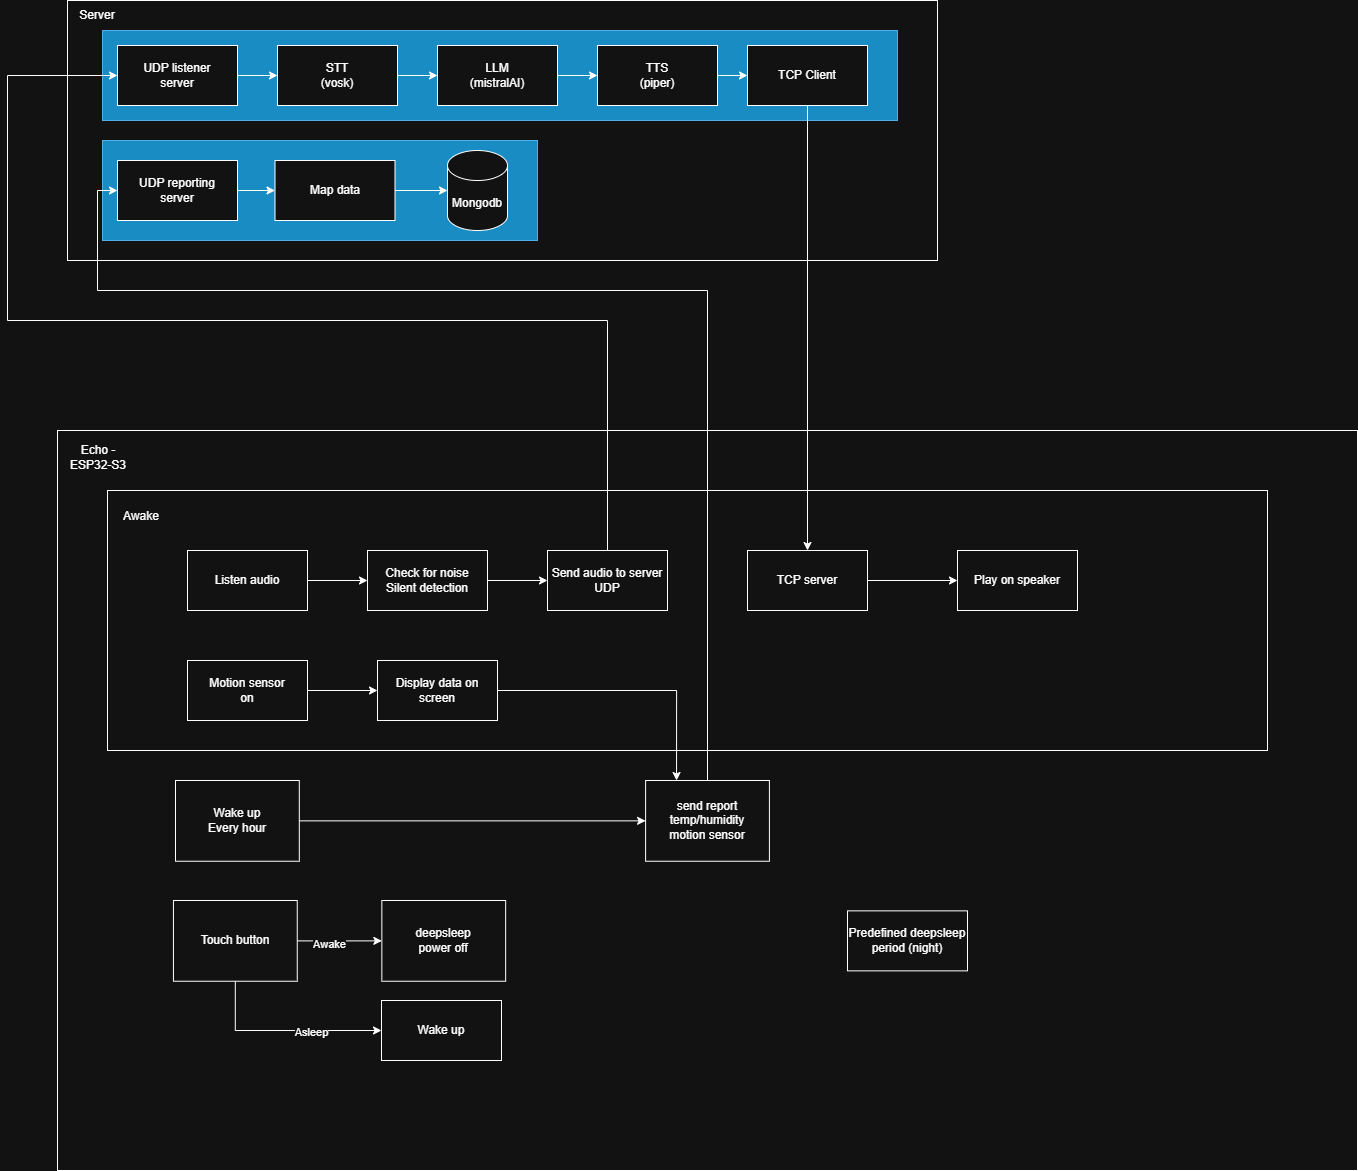

The diagram above was exported from draw.io. Its source (the exported page's mxGraphModel, read from the mxfile embedded in the PNG):
<mxGraphModel dx="1426" dy="743" grid="1" gridSize="10" guides="1" tooltips="1" connect="1" arrows="1" fold="1" page="1" pageScale="1" pageWidth="827" pageHeight="1169" math="0" shadow="0">
  <root>
    <mxCell id="0" />
    <mxCell id="1" parent="0" />
    <mxCell id="HXxwEDhxD17OYXdW84oy-46" value="" style="group" vertex="1" connectable="0" parent="1">
      <mxGeometry x="130" y="580" width="1300" height="740" as="geometry" />
    </mxCell>
    <mxCell id="HXxwEDhxD17OYXdW84oy-3" value="" style="rounded=0;whiteSpace=wrap;html=1;" vertex="1" parent="HXxwEDhxD17OYXdW84oy-46">
      <mxGeometry width="1300.0000000000002" height="740" as="geometry" />
    </mxCell>
    <mxCell id="HXxwEDhxD17OYXdW84oy-4" value="Echo - ESP32-S3" style="text;html=1;whiteSpace=wrap;strokeColor=none;fillColor=none;align=center;verticalAlign=middle;rounded=0;" vertex="1" parent="HXxwEDhxD17OYXdW84oy-46">
      <mxGeometry x="10.317460317460318" y="6.7272727272727275" width="61.90476190476191" height="40.36363636363637" as="geometry" />
    </mxCell>
    <mxCell id="HXxwEDhxD17OYXdW84oy-20" value="Wake up&lt;div&gt;Every hour&lt;/div&gt;" style="rounded=0;whiteSpace=wrap;html=1;" vertex="1" parent="HXxwEDhxD17OYXdW84oy-46">
      <mxGeometry x="117.99952380952382" y="349.9990909090909" width="123.80952380952382" height="80.72727272727273" as="geometry" />
    </mxCell>
    <mxCell id="HXxwEDhxD17OYXdW84oy-17" value="send report&lt;div&gt;temp/humidity&lt;/div&gt;&lt;div&gt;motion sensor&lt;/div&gt;" style="rounded=0;whiteSpace=wrap;html=1;" vertex="1" parent="HXxwEDhxD17OYXdW84oy-46">
      <mxGeometry x="588.0987301587302" y="349.9990909090909" width="123.80952380952382" height="80.72727272727273" as="geometry" />
    </mxCell>
    <mxCell id="HXxwEDhxD17OYXdW84oy-21" style="edgeStyle=orthogonalEdgeStyle;rounded=0;orthogonalLoop=1;jettySize=auto;html=1;" edge="1" parent="HXxwEDhxD17OYXdW84oy-46" source="HXxwEDhxD17OYXdW84oy-20" target="HXxwEDhxD17OYXdW84oy-17">
      <mxGeometry relative="1" as="geometry" />
    </mxCell>
    <mxCell id="HXxwEDhxD17OYXdW84oy-51" style="edgeStyle=orthogonalEdgeStyle;rounded=0;orthogonalLoop=1;jettySize=auto;html=1;entryX=0;entryY=0.5;entryDx=0;entryDy=0;" edge="1" parent="HXxwEDhxD17OYXdW84oy-46" source="HXxwEDhxD17OYXdW84oy-47" target="HXxwEDhxD17OYXdW84oy-15">
      <mxGeometry relative="1" as="geometry" />
    </mxCell>
    <mxCell id="HXxwEDhxD17OYXdW84oy-52" value="Awake" style="edgeLabel;html=1;align=center;verticalAlign=middle;resizable=0;points=[];" vertex="1" connectable="0" parent="HXxwEDhxD17OYXdW84oy-51">
      <mxGeometry x="-0.2375" y="-3" relative="1" as="geometry">
        <mxPoint as="offset" />
      </mxGeometry>
    </mxCell>
    <mxCell id="HXxwEDhxD17OYXdW84oy-53" style="edgeStyle=orthogonalEdgeStyle;rounded=0;orthogonalLoop=1;jettySize=auto;html=1;entryX=0;entryY=0.5;entryDx=0;entryDy=0;" edge="1" parent="HXxwEDhxD17OYXdW84oy-46" source="HXxwEDhxD17OYXdW84oy-47" target="HXxwEDhxD17OYXdW84oy-49">
      <mxGeometry relative="1" as="geometry">
        <Array as="points">
          <mxPoint x="178" y="600" />
        </Array>
      </mxGeometry>
    </mxCell>
    <mxCell id="HXxwEDhxD17OYXdW84oy-54" value="Asleep" style="edgeLabel;html=1;align=center;verticalAlign=middle;resizable=0;points=[];" vertex="1" connectable="0" parent="HXxwEDhxD17OYXdW84oy-53">
      <mxGeometry x="0.2838" y="-1" relative="1" as="geometry">
        <mxPoint as="offset" />
      </mxGeometry>
    </mxCell>
    <mxCell id="HXxwEDhxD17OYXdW84oy-47" value="Touch button" style="rounded=0;whiteSpace=wrap;html=1;" vertex="1" parent="HXxwEDhxD17OYXdW84oy-46">
      <mxGeometry x="115.93603174603176" y="469.9990909090909" width="123.80952380952382" height="80.72727272727273" as="geometry" />
    </mxCell>
    <mxCell id="HXxwEDhxD17OYXdW84oy-15" value="deepsleep&lt;div&gt;power off&lt;/div&gt;" style="rounded=0;whiteSpace=wrap;html=1;" vertex="1" parent="HXxwEDhxD17OYXdW84oy-46">
      <mxGeometry x="324.3487301587302" y="469.9990909090909" width="123.80952380952382" height="80.72727272727273" as="geometry" />
    </mxCell>
    <mxCell id="HXxwEDhxD17OYXdW84oy-49" value="Wake up" style="rounded=0;whiteSpace=wrap;html=1;" vertex="1" parent="HXxwEDhxD17OYXdW84oy-46">
      <mxGeometry x="324" y="570" width="120" height="60" as="geometry" />
    </mxCell>
    <mxCell id="HXxwEDhxD17OYXdW84oy-58" value="Predefined deepsleep&lt;div&gt;period (night)&lt;/div&gt;" style="rounded=0;whiteSpace=wrap;html=1;" vertex="1" parent="HXxwEDhxD17OYXdW84oy-46">
      <mxGeometry x="790" y="480.36" width="120" height="60" as="geometry" />
    </mxCell>
    <mxCell id="HXxwEDhxD17OYXdW84oy-45" value="" style="group" vertex="1" connectable="0" parent="1">
      <mxGeometry x="180" y="640" width="1160" height="260" as="geometry" />
    </mxCell>
    <mxCell id="HXxwEDhxD17OYXdW84oy-43" value="" style="rounded=0;whiteSpace=wrap;html=1;" vertex="1" parent="HXxwEDhxD17OYXdW84oy-45">
      <mxGeometry width="1160" height="260" as="geometry" />
    </mxCell>
    <mxCell id="HXxwEDhxD17OYXdW84oy-44" value="Awake" style="text;html=1;whiteSpace=wrap;strokeColor=none;fillColor=none;align=center;verticalAlign=middle;rounded=0;" vertex="1" parent="HXxwEDhxD17OYXdW84oy-45">
      <mxGeometry width="68.23529411764706" height="52" as="geometry" />
    </mxCell>
    <mxCell id="HXxwEDhxD17OYXdW84oy-16" value="Motion sensor&lt;div&gt;on&lt;/div&gt;" style="rounded=0;whiteSpace=wrap;html=1;" vertex="1" parent="HXxwEDhxD17OYXdW84oy-45">
      <mxGeometry x="80" y="170" width="120" height="60" as="geometry" />
    </mxCell>
    <mxCell id="HXxwEDhxD17OYXdW84oy-29" value="Display data on screen" style="rounded=0;whiteSpace=wrap;html=1;" vertex="1" parent="HXxwEDhxD17OYXdW84oy-45">
      <mxGeometry x="270" y="170" width="120" height="60" as="geometry" />
    </mxCell>
    <mxCell id="HXxwEDhxD17OYXdW84oy-31" style="edgeStyle=orthogonalEdgeStyle;rounded=0;orthogonalLoop=1;jettySize=auto;html=1;" edge="1" parent="HXxwEDhxD17OYXdW84oy-45" source="HXxwEDhxD17OYXdW84oy-16" target="HXxwEDhxD17OYXdW84oy-29">
      <mxGeometry relative="1" as="geometry" />
    </mxCell>
    <mxCell id="HXxwEDhxD17OYXdW84oy-1" value="" style="rounded=0;whiteSpace=wrap;html=1;" vertex="1" parent="1">
      <mxGeometry x="140" y="150" width="870" height="260" as="geometry" />
    </mxCell>
    <mxCell id="HXxwEDhxD17OYXdW84oy-14" value="" style="rounded=0;whiteSpace=wrap;html=1;fillColor=#1ba1e2;fontColor=#ffffff;strokeColor=#006EAF;" vertex="1" parent="1">
      <mxGeometry x="175" y="290" width="435" height="100" as="geometry" />
    </mxCell>
    <mxCell id="HXxwEDhxD17OYXdW84oy-13" value="" style="rounded=0;whiteSpace=wrap;html=1;fillColor=#1ba1e2;fontColor=#ffffff;strokeColor=#006EAF;" vertex="1" parent="1">
      <mxGeometry x="175" y="180" width="795" height="90" as="geometry" />
    </mxCell>
    <mxCell id="HXxwEDhxD17OYXdW84oy-2" value="Server" style="text;html=1;whiteSpace=wrap;strokeColor=none;fillColor=none;align=center;verticalAlign=middle;rounded=0;" vertex="1" parent="1">
      <mxGeometry x="140" y="150" width="60" height="30" as="geometry" />
    </mxCell>
    <mxCell id="HXxwEDhxD17OYXdW84oy-23" style="edgeStyle=orthogonalEdgeStyle;rounded=0;orthogonalLoop=1;jettySize=auto;html=1;entryX=0;entryY=0.5;entryDx=0;entryDy=0;" edge="1" parent="1" source="HXxwEDhxD17OYXdW84oy-5" target="HXxwEDhxD17OYXdW84oy-6">
      <mxGeometry relative="1" as="geometry" />
    </mxCell>
    <mxCell id="HXxwEDhxD17OYXdW84oy-5" value="STT&lt;div&gt;(vosk)&lt;/div&gt;" style="rounded=0;whiteSpace=wrap;html=1;" vertex="1" parent="1">
      <mxGeometry x="350" y="195" width="120" height="60" as="geometry" />
    </mxCell>
    <mxCell id="HXxwEDhxD17OYXdW84oy-24" style="edgeStyle=orthogonalEdgeStyle;rounded=0;orthogonalLoop=1;jettySize=auto;html=1;entryX=0;entryY=0.5;entryDx=0;entryDy=0;" edge="1" parent="1" source="HXxwEDhxD17OYXdW84oy-6" target="HXxwEDhxD17OYXdW84oy-7">
      <mxGeometry relative="1" as="geometry" />
    </mxCell>
    <mxCell id="HXxwEDhxD17OYXdW84oy-6" value="LLM&lt;div&gt;(mistralAI)&lt;/div&gt;" style="rounded=0;whiteSpace=wrap;html=1;" vertex="1" parent="1">
      <mxGeometry x="510" y="195" width="120" height="60" as="geometry" />
    </mxCell>
    <mxCell id="HXxwEDhxD17OYXdW84oy-25" style="edgeStyle=orthogonalEdgeStyle;rounded=0;orthogonalLoop=1;jettySize=auto;html=1;entryX=0;entryY=0.5;entryDx=0;entryDy=0;" edge="1" parent="1" source="HXxwEDhxD17OYXdW84oy-7" target="HXxwEDhxD17OYXdW84oy-9">
      <mxGeometry relative="1" as="geometry" />
    </mxCell>
    <mxCell id="HXxwEDhxD17OYXdW84oy-7" value="&lt;div&gt;TTS&lt;/div&gt;(piper)" style="rounded=0;whiteSpace=wrap;html=1;" vertex="1" parent="1">
      <mxGeometry x="670" y="195" width="120" height="60" as="geometry" />
    </mxCell>
    <mxCell id="HXxwEDhxD17OYXdW84oy-22" style="edgeStyle=orthogonalEdgeStyle;rounded=0;orthogonalLoop=1;jettySize=auto;html=1;entryX=0;entryY=0.5;entryDx=0;entryDy=0;" edge="1" parent="1" source="HXxwEDhxD17OYXdW84oy-8" target="HXxwEDhxD17OYXdW84oy-5">
      <mxGeometry relative="1" as="geometry" />
    </mxCell>
    <mxCell id="HXxwEDhxD17OYXdW84oy-8" value="UDP listener&lt;div&gt;server&lt;/div&gt;" style="rounded=0;whiteSpace=wrap;html=1;" vertex="1" parent="1">
      <mxGeometry x="190" y="195" width="120" height="60" as="geometry" />
    </mxCell>
    <mxCell id="HXxwEDhxD17OYXdW84oy-38" style="edgeStyle=orthogonalEdgeStyle;rounded=0;orthogonalLoop=1;jettySize=auto;html=1;" edge="1" parent="1" source="HXxwEDhxD17OYXdW84oy-9" target="HXxwEDhxD17OYXdW84oy-37">
      <mxGeometry relative="1" as="geometry" />
    </mxCell>
    <mxCell id="HXxwEDhxD17OYXdW84oy-9" value="TCP Client" style="rounded=0;whiteSpace=wrap;html=1;" vertex="1" parent="1">
      <mxGeometry x="820" y="195" width="120" height="60" as="geometry" />
    </mxCell>
    <mxCell id="HXxwEDhxD17OYXdW84oy-26" style="edgeStyle=orthogonalEdgeStyle;rounded=0;orthogonalLoop=1;jettySize=auto;html=1;entryX=0;entryY=0.5;entryDx=0;entryDy=0;" edge="1" parent="1" source="HXxwEDhxD17OYXdW84oy-10" target="HXxwEDhxD17OYXdW84oy-12">
      <mxGeometry relative="1" as="geometry" />
    </mxCell>
    <mxCell id="HXxwEDhxD17OYXdW84oy-10" value="UDP reporting&lt;div&gt;server&lt;/div&gt;" style="rounded=0;whiteSpace=wrap;html=1;" vertex="1" parent="1">
      <mxGeometry x="190" y="310" width="120" height="60" as="geometry" />
    </mxCell>
    <mxCell id="HXxwEDhxD17OYXdW84oy-11" value="Mongodb" style="shape=cylinder3;whiteSpace=wrap;html=1;boundedLbl=1;backgroundOutline=1;size=15;" vertex="1" parent="1">
      <mxGeometry x="520" y="300" width="60" height="80" as="geometry" />
    </mxCell>
    <mxCell id="HXxwEDhxD17OYXdW84oy-12" value="Map data" style="rounded=0;whiteSpace=wrap;html=1;" vertex="1" parent="1">
      <mxGeometry x="347.5" y="310" width="120" height="60" as="geometry" />
    </mxCell>
    <mxCell id="HXxwEDhxD17OYXdW84oy-27" style="edgeStyle=orthogonalEdgeStyle;rounded=0;orthogonalLoop=1;jettySize=auto;html=1;entryX=0;entryY=0.5;entryDx=0;entryDy=0;entryPerimeter=0;" edge="1" parent="1" source="HXxwEDhxD17OYXdW84oy-12" target="HXxwEDhxD17OYXdW84oy-11">
      <mxGeometry relative="1" as="geometry" />
    </mxCell>
    <mxCell id="HXxwEDhxD17OYXdW84oy-33" style="edgeStyle=orthogonalEdgeStyle;rounded=0;orthogonalLoop=1;jettySize=auto;html=1;entryX=0;entryY=0.5;entryDx=0;entryDy=0;" edge="1" parent="1" source="HXxwEDhxD17OYXdW84oy-28" target="HXxwEDhxD17OYXdW84oy-32">
      <mxGeometry relative="1" as="geometry" />
    </mxCell>
    <mxCell id="HXxwEDhxD17OYXdW84oy-28" value="Listen audio" style="rounded=0;whiteSpace=wrap;html=1;" vertex="1" parent="1">
      <mxGeometry x="260" y="700" width="120" height="60" as="geometry" />
    </mxCell>
    <mxCell id="HXxwEDhxD17OYXdW84oy-35" style="edgeStyle=orthogonalEdgeStyle;rounded=0;orthogonalLoop=1;jettySize=auto;html=1;" edge="1" parent="1" source="HXxwEDhxD17OYXdW84oy-32" target="HXxwEDhxD17OYXdW84oy-34">
      <mxGeometry relative="1" as="geometry" />
    </mxCell>
    <mxCell id="HXxwEDhxD17OYXdW84oy-32" value="Check for noise&lt;div&gt;Silent detection&lt;/div&gt;" style="rounded=0;whiteSpace=wrap;html=1;" vertex="1" parent="1">
      <mxGeometry x="440" y="700" width="120" height="60" as="geometry" />
    </mxCell>
    <mxCell id="HXxwEDhxD17OYXdW84oy-42" style="edgeStyle=orthogonalEdgeStyle;rounded=0;orthogonalLoop=1;jettySize=auto;html=1;entryX=0;entryY=0.5;entryDx=0;entryDy=0;" edge="1" parent="1" source="HXxwEDhxD17OYXdW84oy-34" target="HXxwEDhxD17OYXdW84oy-8">
      <mxGeometry relative="1" as="geometry">
        <Array as="points">
          <mxPoint x="680" y="470" />
          <mxPoint x="80" y="470" />
          <mxPoint x="80" y="225" />
        </Array>
      </mxGeometry>
    </mxCell>
    <mxCell id="HXxwEDhxD17OYXdW84oy-34" value="Send audio to server&lt;div&gt;UDP&lt;/div&gt;" style="rounded=0;whiteSpace=wrap;html=1;" vertex="1" parent="1">
      <mxGeometry x="620" y="700" width="120" height="60" as="geometry" />
    </mxCell>
    <mxCell id="HXxwEDhxD17OYXdW84oy-40" style="edgeStyle=orthogonalEdgeStyle;rounded=0;orthogonalLoop=1;jettySize=auto;html=1;" edge="1" parent="1" source="HXxwEDhxD17OYXdW84oy-37" target="HXxwEDhxD17OYXdW84oy-39">
      <mxGeometry relative="1" as="geometry" />
    </mxCell>
    <mxCell id="HXxwEDhxD17OYXdW84oy-37" value="TCP server" style="rounded=0;whiteSpace=wrap;html=1;" vertex="1" parent="1">
      <mxGeometry x="820" y="700" width="120" height="60" as="geometry" />
    </mxCell>
    <mxCell id="HXxwEDhxD17OYXdW84oy-39" value="Play on speaker" style="rounded=0;whiteSpace=wrap;html=1;" vertex="1" parent="1">
      <mxGeometry x="1030" y="700" width="120" height="60" as="geometry" />
    </mxCell>
    <mxCell id="HXxwEDhxD17OYXdW84oy-56" style="edgeStyle=orthogonalEdgeStyle;rounded=0;orthogonalLoop=1;jettySize=auto;html=1;entryX=0;entryY=0.5;entryDx=0;entryDy=0;exitX=0.5;exitY=0;exitDx=0;exitDy=0;" edge="1" parent="1" source="HXxwEDhxD17OYXdW84oy-17" target="HXxwEDhxD17OYXdW84oy-10">
      <mxGeometry relative="1" as="geometry">
        <mxPoint x="743.81" y="839.8" as="sourcePoint" />
        <Array as="points">
          <mxPoint x="780" y="440" />
          <mxPoint x="170" y="440" />
          <mxPoint x="170" y="340" />
        </Array>
      </mxGeometry>
    </mxCell>
    <mxCell id="HXxwEDhxD17OYXdW84oy-57" style="edgeStyle=orthogonalEdgeStyle;rounded=0;orthogonalLoop=1;jettySize=auto;html=1;entryX=0.25;entryY=0;entryDx=0;entryDy=0;" edge="1" parent="1" source="HXxwEDhxD17OYXdW84oy-29" target="HXxwEDhxD17OYXdW84oy-17">
      <mxGeometry relative="1" as="geometry" />
    </mxCell>
  </root>
</mxGraphModel>